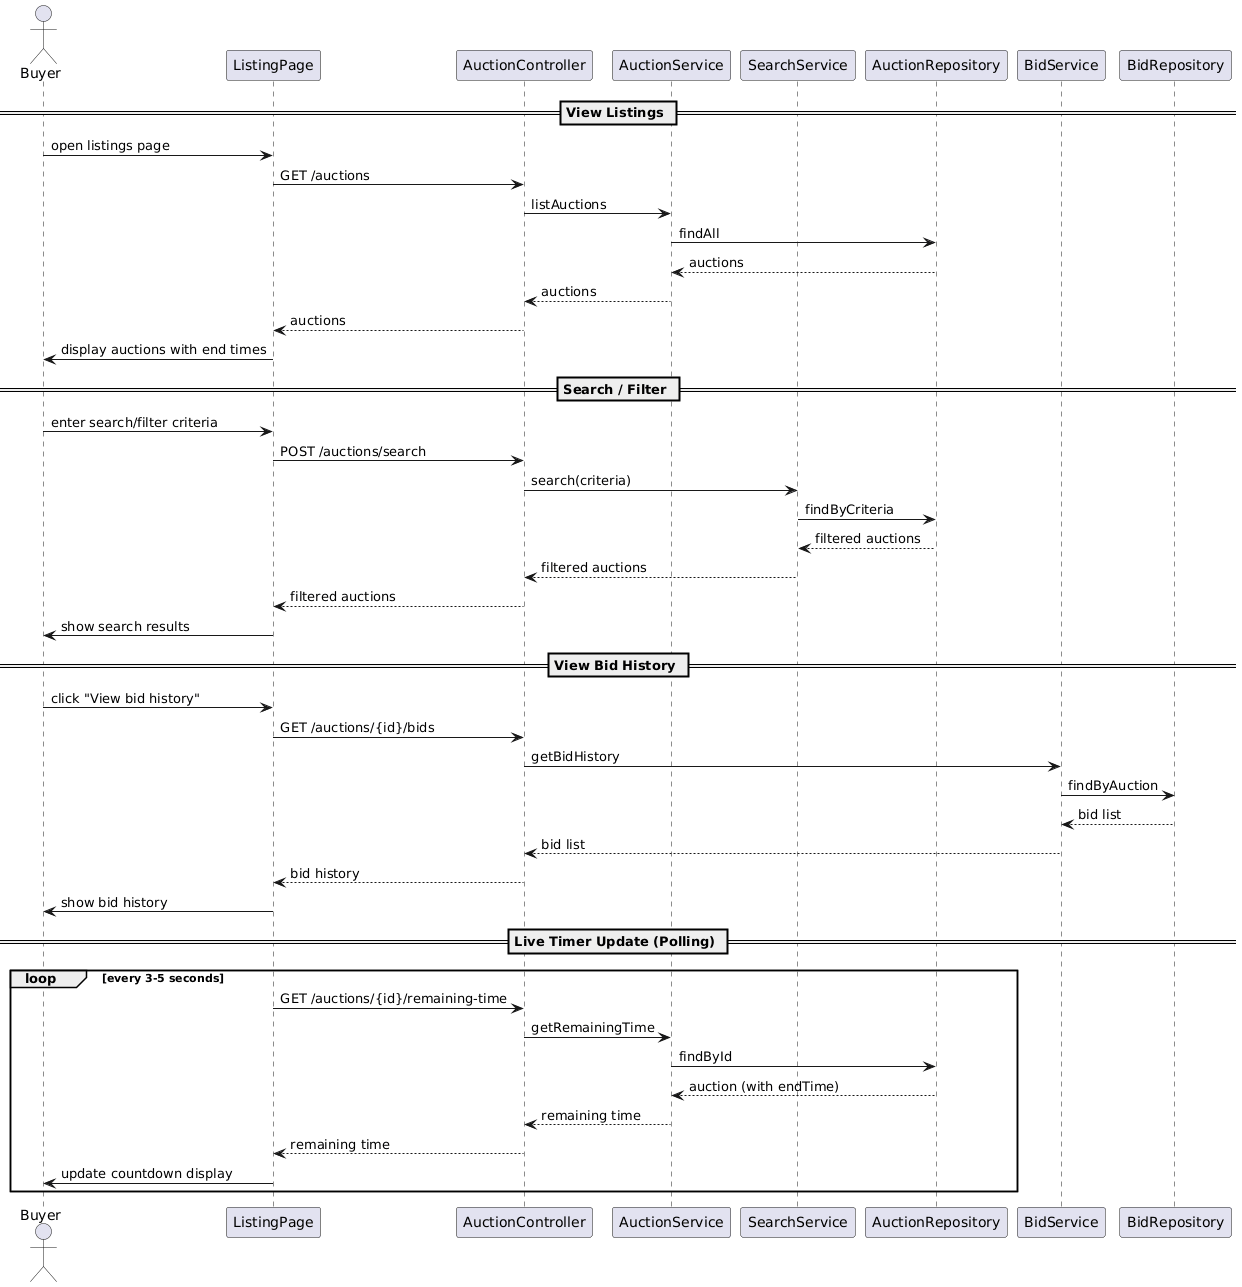

The diagram above was rendered by PlantUML. Its source (embedded in the PNG):
@startuml
actor "Buyer" as Buyer

participant "ListingPage" as Listing
participant "AuctionController" as AController
participant "AuctionService" as AService
participant "SearchService" as SService
participant "AuctionRepository" as ARepo
participant "BidService" as BService
participant "BidRepository" as BRepo

== View Listings ==
Buyer -> Listing : open listings page
Listing -> AController : GET /auctions
AController -> AService : listAuctions
AService -> ARepo : findAll
ARepo --> AService : auctions
AService --> AController : auctions
AController --> Listing : auctions
Listing -> Buyer : display auctions with end times

== Search / Filter ==
Buyer -> Listing : enter search/filter criteria
Listing -> AController : POST /auctions/search
AController -> SService : search(criteria)
SService -> ARepo : findByCriteria
ARepo --> SService : filtered auctions
SService --> AController : filtered auctions
AController --> Listing : filtered auctions
Listing -> Buyer : show search results

== View Bid History ==
Buyer -> Listing : click "View bid history"
Listing -> AController : GET /auctions/{id}/bids
AController -> BService : getBidHistory
BService -> BRepo : findByAuction
BRepo --> BService : bid list
BService --> AController : bid list
AController --> Listing : bid history
Listing -> Buyer : show bid history

== Live Timer Update (Polling) ==
loop every 3-5 seconds
    Listing -> AController : GET /auctions/{id}/remaining-time
    AController -> AService : getRemainingTime
    AService -> ARepo : findById
    ARepo --> AService : auction (with endTime)
    AService --> AController : remaining time
    AController --> Listing : remaining time
    Listing -> Buyer : update countdown display
end
@enduml